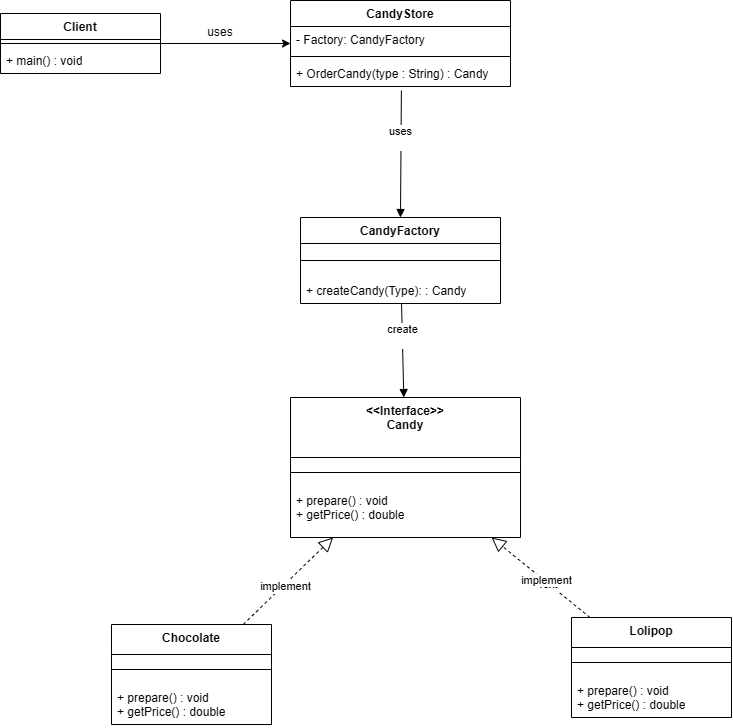

The diagram above was exported from draw.io. Its source (the exported page's mxGraphModel, read from the mxfile embedded in the PNG):
<mxGraphModel dx="2326" dy="894" grid="1" gridSize="10" guides="1" tooltips="1" connect="1" arrows="1" fold="1" page="1" pageScale="1" pageWidth="827" pageHeight="1169" math="0" shadow="0">
  <root>
    <mxCell id="0" />
    <mxCell id="1" parent="0" />
    <mxCell id="syz-P72NxGJmG_CZ2AVs-44" parent="1" style="swimlane;fontStyle=1;align=center;verticalAlign=top;childLayout=stackLayout;horizontal=1;startSize=60;horizontalStack=0;resizeParent=1;resizeParentMax=0;resizeLast=0;collapsible=1;marginBottom=0;whiteSpace=wrap;html=1;" value="&amp;lt;&amp;lt;Interface&amp;gt;&amp;gt;&lt;div&gt;Candy&lt;/div&gt;" vertex="1">
      <mxGeometry height="140" width="230" x="800" y="590" as="geometry">
        <mxRectangle height="30" width="100" x="330" y="70" as="alternateBounds" />
      </mxGeometry>
    </mxCell>
    <mxCell id="syz-P72NxGJmG_CZ2AVs-45" parent="syz-P72NxGJmG_CZ2AVs-44" style="line;strokeWidth=1;fillColor=none;align=left;verticalAlign=middle;spacingTop=-1;spacingLeft=3;spacingRight=3;rotatable=0;labelPosition=right;points=[];portConstraint=eastwest;strokeColor=inherit;" value="&#10;" vertex="1">
      <mxGeometry height="30" width="230" y="60" as="geometry" />
    </mxCell>
    <mxCell id="syz-P72NxGJmG_CZ2AVs-46" parent="syz-P72NxGJmG_CZ2AVs-44" style="text;strokeColor=none;fillColor=none;align=left;verticalAlign=top;spacingLeft=4;spacingRight=4;overflow=hidden;rotatable=0;points=[[0,0.5],[1,0.5]];portConstraint=eastwest;whiteSpace=wrap;html=1;" value="+ prepare() : void&lt;div&gt;+ getPrice() : double&lt;/div&gt;" vertex="1">
      <mxGeometry height="50" width="230" y="90" as="geometry" />
    </mxCell>
    <mxCell id="syz-P72NxGJmG_CZ2AVs-47" parent="1" style="swimlane;fontStyle=1;align=center;verticalAlign=top;childLayout=stackLayout;horizontal=1;startSize=30;horizontalStack=0;resizeParent=1;resizeParentMax=0;resizeLast=0;collapsible=1;marginBottom=0;whiteSpace=wrap;html=1;" value="Chocolate" vertex="1">
      <mxGeometry height="100" width="160" x="621" y="817" as="geometry" />
    </mxCell>
    <mxCell id="syz-P72NxGJmG_CZ2AVs-48" parent="syz-P72NxGJmG_CZ2AVs-47" style="line;strokeWidth=1;fillColor=none;align=left;verticalAlign=middle;spacingTop=-1;spacingLeft=3;spacingRight=3;rotatable=0;labelPosition=right;points=[];portConstraint=eastwest;strokeColor=inherit;" value="" vertex="1">
      <mxGeometry height="30" width="160" y="30" as="geometry" />
    </mxCell>
    <mxCell id="syz-P72NxGJmG_CZ2AVs-49" parent="syz-P72NxGJmG_CZ2AVs-47" style="text;strokeColor=none;fillColor=none;align=left;verticalAlign=top;spacingLeft=4;spacingRight=4;overflow=hidden;rotatable=0;points=[[0,0.5],[1,0.5]];portConstraint=eastwest;whiteSpace=wrap;html=1;" value="+ prepare() : void&lt;div&gt;+ getPrice() : double&lt;/div&gt;" vertex="1">
      <mxGeometry height="40" width="160" y="60" as="geometry" />
    </mxCell>
    <mxCell id="syz-P72NxGJmG_CZ2AVs-50" parent="1" style="swimlane;fontStyle=1;align=center;verticalAlign=top;childLayout=stackLayout;horizontal=1;startSize=30;horizontalStack=0;resizeParent=1;resizeParentMax=0;resizeLast=0;collapsible=1;marginBottom=0;whiteSpace=wrap;html=1;" value="Lolipop" vertex="1">
      <mxGeometry height="100" width="160" x="1081" y="810" as="geometry" />
    </mxCell>
    <mxCell id="syz-P72NxGJmG_CZ2AVs-51" parent="syz-P72NxGJmG_CZ2AVs-50" style="line;strokeWidth=1;fillColor=none;align=left;verticalAlign=middle;spacingTop=-1;spacingLeft=3;spacingRight=3;rotatable=0;labelPosition=right;points=[];portConstraint=eastwest;strokeColor=inherit;" value="" vertex="1">
      <mxGeometry height="30" width="160" y="30" as="geometry" />
    </mxCell>
    <mxCell id="syz-P72NxGJmG_CZ2AVs-52" parent="syz-P72NxGJmG_CZ2AVs-50" style="text;strokeColor=none;fillColor=none;align=left;verticalAlign=top;spacingLeft=4;spacingRight=4;overflow=hidden;rotatable=0;points=[[0,0.5],[1,0.5]];portConstraint=eastwest;whiteSpace=wrap;html=1;" value="+ prepare() : void&lt;div&gt;+ getPrice() : double&lt;/div&gt;" vertex="1">
      <mxGeometry height="40" width="160" y="60" as="geometry" />
    </mxCell>
    <mxCell id="syz-P72NxGJmG_CZ2AVs-53" parent="1" style="swimlane;fontStyle=1;align=center;verticalAlign=top;childLayout=stackLayout;horizontal=1;startSize=26;horizontalStack=0;resizeParent=1;resizeParentMax=0;resizeLast=0;collapsible=1;marginBottom=0;whiteSpace=wrap;html=1;" value="CandyStore" vertex="1">
      <mxGeometry height="86" width="220" x="800" y="193" as="geometry" />
    </mxCell>
    <mxCell id="syz-P72NxGJmG_CZ2AVs-54" parent="syz-P72NxGJmG_CZ2AVs-53" style="text;strokeColor=none;fillColor=none;align=left;verticalAlign=top;spacingLeft=4;spacingRight=4;overflow=hidden;rotatable=0;points=[[0,0.5],[1,0.5]];portConstraint=eastwest;whiteSpace=wrap;html=1;" value="- Factory: CandyFactory" vertex="1">
      <mxGeometry height="26" width="220" y="26" as="geometry" />
    </mxCell>
    <mxCell id="syz-P72NxGJmG_CZ2AVs-55" parent="syz-P72NxGJmG_CZ2AVs-53" style="line;strokeWidth=1;fillColor=none;align=left;verticalAlign=middle;spacingTop=-1;spacingLeft=3;spacingRight=3;rotatable=0;labelPosition=right;points=[];portConstraint=eastwest;strokeColor=inherit;" value="" vertex="1">
      <mxGeometry height="8" width="220" y="52" as="geometry" />
    </mxCell>
    <mxCell id="syz-P72NxGJmG_CZ2AVs-56" parent="syz-P72NxGJmG_CZ2AVs-53" style="text;strokeColor=none;fillColor=none;align=left;verticalAlign=top;spacingLeft=4;spacingRight=4;overflow=hidden;rotatable=0;points=[[0,0.5],[1,0.5]];portConstraint=eastwest;whiteSpace=wrap;html=1;" value="+ OrderCandy(type : String) : Candy" vertex="1">
      <mxGeometry height="26" width="220" y="60" as="geometry" />
    </mxCell>
    <mxCell id="syz-P72NxGJmG_CZ2AVs-59" parent="1" style="swimlane;fontStyle=1;align=center;verticalAlign=top;childLayout=stackLayout;horizontal=1;startSize=26;horizontalStack=0;resizeParent=1;resizeParentMax=0;resizeLast=0;collapsible=1;marginBottom=0;whiteSpace=wrap;html=1;" value="CandyFactory" vertex="1">
      <mxGeometry height="86" width="200" x="810" y="410" as="geometry" />
    </mxCell>
    <mxCell id="syz-P72NxGJmG_CZ2AVs-60" parent="syz-P72NxGJmG_CZ2AVs-59" style="line;strokeWidth=1;fillColor=none;align=left;verticalAlign=middle;spacingTop=-1;spacingLeft=3;spacingRight=3;rotatable=0;labelPosition=right;points=[];portConstraint=eastwest;strokeColor=inherit;" value="" vertex="1">
      <mxGeometry height="34" width="200" y="26" as="geometry" />
    </mxCell>
    <mxCell id="syz-P72NxGJmG_CZ2AVs-61" parent="syz-P72NxGJmG_CZ2AVs-59" style="text;strokeColor=none;fillColor=none;align=left;verticalAlign=top;spacingLeft=4;spacingRight=4;overflow=hidden;rotatable=0;points=[[0,0.5],[1,0.5]];portConstraint=eastwest;whiteSpace=wrap;html=1;" value="+ createCandy(Type): : Candy" vertex="1">
      <mxGeometry height="26" width="200" y="60" as="geometry" />
    </mxCell>
    <mxCell id="syz-P72NxGJmG_CZ2AVs-62" edge="1" parent="1" source="syz-P72NxGJmG_CZ2AVs-56" style="html=1;verticalAlign=bottom;endArrow=block;curved=0;rounded=0;exitX=0.504;exitY=1.154;exitDx=0;exitDy=0;exitPerimeter=0;entryX=0.5;entryY=0;entryDx=0;entryDy=0;" target="syz-P72NxGJmG_CZ2AVs-59" value="uses&lt;div&gt;&lt;br&gt;&lt;/div&gt;">
      <mxGeometry relative="1" width="80" as="geometry">
        <mxPoint x="910" y="370" as="sourcePoint" />
        <mxPoint x="990" y="370" as="targetPoint" />
      </mxGeometry>
    </mxCell>
    <mxCell id="syz-P72NxGJmG_CZ2AVs-67" edge="1" parent="1" source="syz-P72NxGJmG_CZ2AVs-59" style="html=1;verticalAlign=bottom;endArrow=block;curved=0;rounded=0;" target="syz-P72NxGJmG_CZ2AVs-44" value="&lt;div&gt;create&lt;/div&gt;&lt;div&gt;&lt;br&gt;&lt;/div&gt;">
      <mxGeometry relative="1" width="80" as="geometry">
        <mxPoint x="937.9906542056074" y="470" as="sourcePoint" />
        <mxPoint x="930" y="641" as="targetPoint" />
      </mxGeometry>
    </mxCell>
    <mxCell id="syz-P72NxGJmG_CZ2AVs-68" edge="1" parent="1" source="syz-P72NxGJmG_CZ2AVs-47" style="endArrow=block;dashed=1;endFill=0;endSize=12;html=1;rounded=0;" target="syz-P72NxGJmG_CZ2AVs-44" value="">
      <mxGeometry relative="1" width="160" as="geometry">
        <mxPoint x="500" y="660" as="sourcePoint" />
        <mxPoint x="660" y="660" as="targetPoint" />
      </mxGeometry>
    </mxCell>
    <mxCell id="syz-P72NxGJmG_CZ2AVs-69" connectable="0" parent="syz-P72NxGJmG_CZ2AVs-68" style="edgeLabel;html=1;align=center;verticalAlign=middle;resizable=0;points=[];" value="Text" vertex="1">
      <mxGeometry relative="1" x="-0.1275" y="1" as="geometry">
        <mxPoint as="offset" />
      </mxGeometry>
    </mxCell>
    <mxCell id="syz-P72NxGJmG_CZ2AVs-71" connectable="0" parent="syz-P72NxGJmG_CZ2AVs-68" style="edgeLabel;html=1;align=center;verticalAlign=middle;resizable=0;points=[];" value="implement" vertex="1">
      <mxGeometry relative="1" x="-0.09" y="-1" as="geometry">
        <mxPoint as="offset" />
      </mxGeometry>
    </mxCell>
    <mxCell id="syz-P72NxGJmG_CZ2AVs-72" edge="1" parent="1" source="syz-P72NxGJmG_CZ2AVs-50" style="endArrow=block;dashed=1;endFill=0;endSize=12;html=1;rounded=0;" target="syz-P72NxGJmG_CZ2AVs-44" value="">
      <mxGeometry relative="1" width="160" as="geometry">
        <mxPoint x="1000" y="867" as="sourcePoint" />
        <mxPoint x="1090" y="780" as="targetPoint" />
      </mxGeometry>
    </mxCell>
    <mxCell id="syz-P72NxGJmG_CZ2AVs-73" connectable="0" parent="syz-P72NxGJmG_CZ2AVs-72" style="edgeLabel;html=1;align=center;verticalAlign=middle;resizable=0;points=[];" value="Text" vertex="1">
      <mxGeometry relative="1" x="-0.1275" y="1" as="geometry">
        <mxPoint as="offset" />
      </mxGeometry>
    </mxCell>
    <mxCell id="syz-P72NxGJmG_CZ2AVs-74" connectable="0" parent="syz-P72NxGJmG_CZ2AVs-72" style="edgeLabel;html=1;align=center;verticalAlign=middle;resizable=0;points=[];" value="implement" vertex="1">
      <mxGeometry relative="1" x="-0.09" y="-1" as="geometry">
        <mxPoint as="offset" />
      </mxGeometry>
    </mxCell>
    <mxCell id="oDbZY4SekaxuTyn1PzE3-5" edge="1" parent="1" source="oDbZY4SekaxuTyn1PzE3-1" style="edgeStyle=orthogonalEdgeStyle;rounded=0;orthogonalLoop=1;jettySize=auto;html=1;exitX=1;exitY=0.5;exitDx=0;exitDy=0;" target="syz-P72NxGJmG_CZ2AVs-53">
      <mxGeometry relative="1" as="geometry" />
    </mxCell>
    <mxCell id="oDbZY4SekaxuTyn1PzE3-1" parent="1" style="swimlane;fontStyle=1;align=center;verticalAlign=top;childLayout=stackLayout;horizontal=1;startSize=26;horizontalStack=0;resizeParent=1;resizeParentMax=0;resizeLast=0;collapsible=1;marginBottom=0;whiteSpace=wrap;html=1;" value="Client" vertex="1">
      <mxGeometry height="60" width="160" x="510" y="206" as="geometry" />
    </mxCell>
    <mxCell id="oDbZY4SekaxuTyn1PzE3-3" parent="oDbZY4SekaxuTyn1PzE3-1" style="line;strokeWidth=1;fillColor=none;align=left;verticalAlign=middle;spacingTop=-1;spacingLeft=3;spacingRight=3;rotatable=0;labelPosition=right;points=[];portConstraint=eastwest;strokeColor=inherit;" value="" vertex="1">
      <mxGeometry height="8" width="160" y="26" as="geometry" />
    </mxCell>
    <mxCell id="oDbZY4SekaxuTyn1PzE3-4" parent="oDbZY4SekaxuTyn1PzE3-1" style="text;strokeColor=none;fillColor=none;align=left;verticalAlign=top;spacingLeft=4;spacingRight=4;overflow=hidden;rotatable=0;points=[[0,0.5],[1,0.5]];portConstraint=eastwest;whiteSpace=wrap;html=1;" value="+ main() : void" vertex="1">
      <mxGeometry height="26" width="160" y="34" as="geometry" />
    </mxCell>
    <mxCell id="oDbZY4SekaxuTyn1PzE3-6" parent="1" style="text;html=1;whiteSpace=wrap;strokeColor=none;fillColor=none;align=center;verticalAlign=middle;rounded=0;" value="uses" vertex="1">
      <mxGeometry height="30" width="60" x="700" y="210" as="geometry" />
    </mxCell>
  </root>
</mxGraphModel>